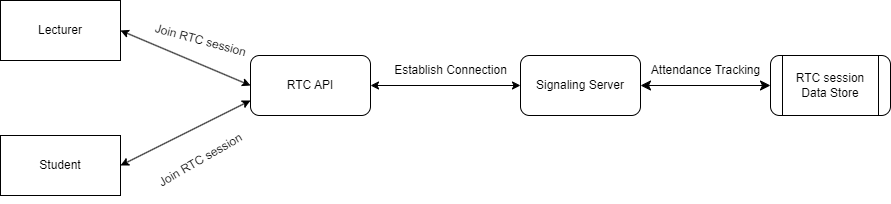

The diagram above was exported from draw.io. Its source (the exported page's mxGraphModel, read from the mxfile embedded in the PNG):
<mxGraphModel dx="1416" dy="827" grid="1" gridSize="10" guides="1" tooltips="1" connect="1" arrows="1" fold="1" page="1" pageScale="1" pageWidth="1100" pageHeight="850" math="0" shadow="0">
  <root>
    <mxCell id="0" />
    <mxCell id="1" parent="0" />
    <mxCell id="tfIgikuuBwqEFL-goY1O-1" value="Student" style="rounded=0;whiteSpace=wrap;html=1;" vertex="1" parent="1">
      <mxGeometry x="120" y="440" width="120" height="60" as="geometry" />
    </mxCell>
    <mxCell id="tfIgikuuBwqEFL-goY1O-2" value="Lecturer" style="rounded=0;whiteSpace=wrap;html=1;" vertex="1" parent="1">
      <mxGeometry x="120" y="305" width="120" height="60" as="geometry" />
    </mxCell>
    <mxCell id="tfIgikuuBwqEFL-goY1O-3" value="RTC API" style="rounded=1;whiteSpace=wrap;html=1;" vertex="1" parent="1">
      <mxGeometry x="370" y="360" width="120" height="60" as="geometry" />
    </mxCell>
    <mxCell id="tfIgikuuBwqEFL-goY1O-6" value="Signaling Server" style="whiteSpace=wrap;html=1;rounded=1;" vertex="1" parent="1">
      <mxGeometry x="640" y="360" width="120" height="60" as="geometry" />
    </mxCell>
    <mxCell id="tfIgikuuBwqEFL-goY1O-9" value="RTC session Data Store" style="shape=process;whiteSpace=wrap;html=1;backgroundOutline=1;rounded=1;" vertex="1" parent="1">
      <mxGeometry x="890" y="360" width="120" height="60" as="geometry" />
    </mxCell>
    <mxCell id="tfIgikuuBwqEFL-goY1O-12" value="" style="endArrow=classic;startArrow=classic;html=1;rounded=0;exitX=1;exitY=0.5;exitDx=0;exitDy=0;entryX=0;entryY=0.75;entryDx=0;entryDy=0;" edge="1" parent="1" source="tfIgikuuBwqEFL-goY1O-1" target="tfIgikuuBwqEFL-goY1O-3">
      <mxGeometry width="50" height="50" relative="1" as="geometry">
        <mxPoint x="520" y="450" as="sourcePoint" />
        <mxPoint x="570" y="400" as="targetPoint" />
      </mxGeometry>
    </mxCell>
    <mxCell id="tfIgikuuBwqEFL-goY1O-13" value="" style="endArrow=classic;startArrow=classic;html=1;rounded=0;exitX=1;exitY=0.5;exitDx=0;exitDy=0;entryX=0;entryY=0.5;entryDx=0;entryDy=0;" edge="1" parent="1" source="tfIgikuuBwqEFL-goY1O-2" target="tfIgikuuBwqEFL-goY1O-3">
      <mxGeometry width="50" height="50" relative="1" as="geometry">
        <mxPoint x="250" y="420" as="sourcePoint" />
        <mxPoint x="387" y="414" as="targetPoint" />
      </mxGeometry>
    </mxCell>
    <mxCell id="tfIgikuuBwqEFL-goY1O-14" value="" style="endArrow=classic;startArrow=classic;html=1;rounded=0;exitX=1;exitY=0.5;exitDx=0;exitDy=0;entryX=0;entryY=0.5;entryDx=0;entryDy=0;" edge="1" parent="1" source="tfIgikuuBwqEFL-goY1O-3" target="tfIgikuuBwqEFL-goY1O-6">
      <mxGeometry width="50" height="50" relative="1" as="geometry">
        <mxPoint x="490" y="393" as="sourcePoint" />
        <mxPoint x="627" y="387" as="targetPoint" />
      </mxGeometry>
    </mxCell>
    <mxCell id="tfIgikuuBwqEFL-goY1O-16" value="" style="edgeStyle=none;orthogonalLoop=1;jettySize=auto;html=1;endArrow=classic;startArrow=classic;endSize=8;startSize=8;rounded=0;entryX=0;entryY=0.5;entryDx=0;entryDy=0;exitX=1;exitY=0.5;exitDx=0;exitDy=0;" edge="1" parent="1" source="tfIgikuuBwqEFL-goY1O-6" target="tfIgikuuBwqEFL-goY1O-9">
      <mxGeometry width="100" relative="1" as="geometry">
        <mxPoint x="710" y="390" as="sourcePoint" />
        <mxPoint x="810" y="390" as="targetPoint" />
        <Array as="points" />
      </mxGeometry>
    </mxCell>
    <mxCell id="tfIgikuuBwqEFL-goY1O-17" value="Join RTC session" style="text;html=1;align=center;verticalAlign=middle;resizable=0;points=[];autosize=1;strokeColor=none;fillColor=none;rotation=15;" vertex="1" parent="1">
      <mxGeometry x="260" y="330" width="120" height="30" as="geometry" />
    </mxCell>
    <mxCell id="tfIgikuuBwqEFL-goY1O-18" value="Join RTC session" style="text;html=1;align=center;verticalAlign=middle;resizable=0;points=[];autosize=1;strokeColor=none;fillColor=none;rotation=-30;" vertex="1" parent="1">
      <mxGeometry x="260" y="450" width="120" height="30" as="geometry" />
    </mxCell>
    <mxCell id="tfIgikuuBwqEFL-goY1O-21" value="Establish Connection" style="text;html=1;align=center;verticalAlign=middle;resizable=0;points=[];autosize=1;strokeColor=none;fillColor=none;" vertex="1" parent="1">
      <mxGeometry x="500" y="360" width="140" height="30" as="geometry" />
    </mxCell>
    <mxCell id="tfIgikuuBwqEFL-goY1O-22" value="Attendance Tracking" style="text;html=1;align=center;verticalAlign=middle;resizable=0;points=[];autosize=1;strokeColor=none;fillColor=none;" vertex="1" parent="1">
      <mxGeometry x="760" y="360" width="130" height="30" as="geometry" />
    </mxCell>
  </root>
</mxGraphModel>